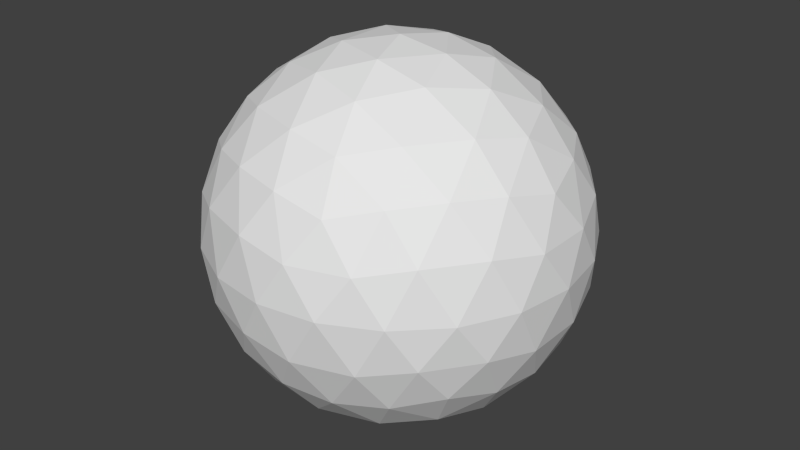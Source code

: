 # Source: skySphere.blend  (saved by Blender 2.62.0; exported with 4.5.12 LTS)
import bpy
from mathutils import Matrix  # noqa: F401  (used for matrix-valued properties, if any)

bpy.ops.wm.read_factory_settings(use_empty=True)
scene = bpy.context.scene
scene.name = 'Scene'

# ---- collections
col_collection_1 = bpy.data.collections.new('Collection 1'); scene.collection.children.link(col_collection_1)

# ---- world
world_world = bpy.data.worlds.new('World'); scene.world = world_world
world_world.color = (0.05088, 0.05088, 0.05088)
world_world.use_sun_shadow = False
world_world.sun_shadow_jitter_overblur = 0.0
world_world.cycles.sampling_method = 'MANUAL'
world_world.cycles.sample_map_resolution = 256

# ---- meshes
me_icosphere = bpy.data.meshes.new('Icosphere')
me_icosphere.from_pydata([(-0.005993, 0.0, -1.0), (0.7176, -0.5257, -0.4472), (-0.2824, -0.8506, -0.4472), (-0.9004, 0.0, -0.4472), (-0.2824, 0.8506, -0.4472), (0.7176, 0.5257, -0.4472), (0.2704, -0.8506, 0.4472), (-0.7296, -0.5257, 0.4472), (-0.7296, 0.5257, 0.4472), (0.2704, 0.8506, 0.4472), (0.8884, 0.0, 0.4472), (-0.005993, 0.0, 1.0), (-0.1684, -0.5, -0.8507), (0.4193, -0.309, -0.8507), (0.2569, -0.809, -0.5257), (0.4193, 0.309, -0.8507), (0.8447, 0.0, -0.5257), (-0.5317, 0.0, -0.8507), (-0.6942, -0.5, -0.5257), (-0.1684, 0.5, -0.8507), (-0.6942, 0.5, -0.5257), (0.2569, 0.809, -0.5257), (0.9451, 0.309, 0.0), (0.9451, -0.309, 0.0), (0.5818, -0.809, 0.0), (-0.005993, -1.0, 0.0), (-0.5938, -0.809, 0.0), (-0.9571, -0.309, 0.0), (-0.9571, 0.309, 0.0), (-0.5938, 0.809, 0.0), (-0.005993, 1.0, 0.0), (0.5818, 0.809, 0.0), (0.6822, -0.5, 0.5257), (-0.2689, -0.809, 0.5257), (-0.8566, 0.0, 0.5257), (-0.2689, 0.809, 0.5257), (0.6822, 0.5, 0.5257), (0.5197, 0.0, 0.8507), (0.1565, -0.5, 0.8507), (-0.4313, -0.309, 0.8507), (-0.4313, 0.309, 0.8507), (0.1565, 0.5, 0.8507), (-0.09044, -0.2599, -0.9619), (-0.2341, -0.702, -0.6746), (0.5912, -0.4339, -0.6746), (0.2151, -0.1606, -0.9619), (0.5068, -0.6938, -0.5057), (-0.01302, -0.8627, -0.5057), (0.5912, 0.4339, -0.6746), (0.2151, 0.1606, -0.9619), (0.8123, 0.2733, -0.5057), (0.8123, -0.2733, -0.5057), (-0.2793, 0.0, -0.9619), (-0.7442, 0.0, -0.6746), (-0.8286, -0.2599, -0.5057), (-0.5074, -0.702, -0.5057), (-0.09044, 0.2599, -0.9619), (-0.2341, 0.702, -0.6746), (-0.5074, 0.702, -0.5057), (-0.8286, 0.2599, -0.5057), (0.5068, 0.6938, -0.5057), (-0.01302, 0.8627, -0.5057), (0.8645, 0.4339, -0.2325), (0.9533, 0.1606, 0.2325), (0.8645, -0.4339, -0.2325), (0.9533, -0.1606, 0.2325), (0.6756, -0.6938, -0.2325), (0.4432, -0.8627, 0.2325), (0.1377, -0.9619, 0.2325), (-0.1497, -0.9619, -0.2325), (-0.6876, -0.6938, 0.2325), (-0.4552, -0.8627, -0.2325), (-0.9652, -0.1606, -0.2325), (-0.8765, -0.4339, 0.2325), (-0.8765, 0.4339, 0.2325), (-0.9652, 0.1606, -0.2325), (-0.6876, 0.6938, 0.2325), (-0.4552, 0.8627, -0.2325), (0.1377, 0.9619, 0.2325), (-0.1497, 0.9619, -0.2325), (0.6756, 0.6938, -0.2325), (0.4432, 0.8627, 0.2325), (0.4954, -0.702, 0.5057), (0.8166, -0.2599, 0.5057), (0.001032, -0.8627, 0.5057), (-0.5187, -0.6938, 0.5057), (-0.8243, 0.2733, 0.5057), (-0.8243, -0.2733, 0.5057), (-0.5187, 0.6938, 0.5057), (0.001032, 0.8627, 0.5057), (0.4954, 0.702, 0.5057), (0.8166, 0.2599, 0.5057), (0.2673, 0.0, 0.9619), (0.7322, 0.0, 0.6746), (0.07845, -0.2599, 0.9619), (0.2221, -0.702, 0.6746), (-0.2271, -0.1606, 0.9619), (-0.6032, -0.4339, 0.6746), (-0.6032, 0.4339, 0.6746), (-0.2271, 0.1606, 0.9619), (0.07845, 0.2599, 0.9619), (0.2221, 0.702, 0.6746), (0.0468, -0.6882, -0.7236), (0.1322, -0.4253, -0.8944), (0.3558, -0.5878, -0.7236), (0.6648, -0.1625, -0.7236), (0.4412, 0.0, -0.8944), (0.6648, 0.1625, -0.7236), (-0.6442, -0.2629, -0.7236), (-0.3678, -0.2629, -0.8944), (-0.4532, -0.5257, -0.7236), (-0.4532, 0.5257, -0.7236), (-0.3678, 0.2629, -0.8944), (-0.6442, 0.2629, -0.7236), (0.3558, 0.5878, -0.7236), (0.1322, 0.4253, -0.8944), (0.0468, 0.6882, -0.7236), (0.9412, -0.1625, -0.2764), (0.9412, 0.1625, -0.2764), (0.994, 0.0, 0.0), (0.1322, -0.9511, -0.2764), (0.4412, -0.8506, -0.2764), (0.303, -0.9511, 0.0), (-0.8678, -0.4253, -0.2764), (-0.6768, -0.6882, -0.2764), (-0.815, -0.5878, 0.0), (-0.6768, 0.6882, -0.2764), (-0.8678, 0.4253, -0.2764), (-0.815, 0.5878, 0.0), (0.4412, 0.8506, -0.2764), (0.1322, 0.9511, -0.2764), (0.303, 0.9511, 0.0), (0.6648, -0.6882, 0.2764), (0.803, -0.5878, 0.0), (0.8558, -0.4253, 0.2764), (-0.4532, -0.8506, 0.2764), (-0.315, -0.9511, 0.0), (-0.1442, -0.9511, 0.2764), (-0.9532, 0.1625, 0.2764), (-1.006, 0.0, 0.0), (-0.9532, -0.1625, 0.2764), (-0.1442, 0.9511, 0.2764), (-0.315, 0.9511, 0.0), (-0.4532, 0.8506, 0.2764), (0.8558, 0.4253, 0.2764), (0.803, 0.5878, 0.0), (0.6648, 0.6882, 0.2764), (0.4412, -0.5257, 0.7236), (0.6322, -0.2629, 0.7236), (0.3558, -0.2629, 0.8944), (-0.3678, -0.5878, 0.7236), (-0.05878, -0.6882, 0.7236), (-0.1442, -0.4253, 0.8944), (-0.6768, 0.1625, 0.7236), (-0.6768, -0.1625, 0.7236), (-0.4532, 0.0, 0.8944), (-0.05878, 0.6882, 0.7236), (-0.3678, 0.5878, 0.7236), (-0.1442, 0.4253, 0.8944), (0.6322, 0.2629, 0.7236), (0.4412, 0.5257, 0.7236), (0.3558, 0.2629, 0.8944)], [], [(102, 47, 14), (47, 102, 43), (12, 43, 102), (43, 2, 47), (102, 103, 12), (103, 102, 104), (14, 104, 102), (104, 13, 103), (44, 46, 1), (46, 44, 104), (13, 104, 44), (104, 14, 46), (45, 103, 13), (103, 45, 42), (0, 42, 45), (42, 12, 103), (105, 51, 16), (51, 105, 44), (13, 44, 105), (44, 1, 51), (105, 106, 13), (106, 105, 107), (16, 107, 105), (107, 15, 106), (48, 50, 5), (50, 48, 107), (15, 107, 48), (107, 16, 50), (49, 106, 15), (106, 49, 45), (0, 45, 49), (45, 13, 106), (108, 54, 18), (54, 108, 53), (17, 53, 108), (53, 3, 54), (108, 109, 17), (109, 108, 110), (18, 110, 108), (110, 12, 109), (43, 55, 2), (55, 43, 110), (12, 110, 43), (110, 18, 55), (42, 109, 12), (109, 42, 52), (0, 52, 42), (52, 17, 109), (111, 58, 20), (58, 111, 57), (19, 57, 111), (57, 4, 58), (111, 112, 19), (112, 111, 113), (20, 113, 111), (113, 17, 112), (53, 59, 3), (59, 53, 113), (17, 113, 53), (113, 20, 59), (52, 112, 17), (112, 52, 56), (0, 56, 52), (56, 19, 112), (114, 60, 21), (60, 114, 48), (15, 48, 114), (48, 5, 60), (114, 115, 15), (115, 114, 116), (21, 116, 114), (116, 19, 115), (57, 61, 4), (61, 57, 116), (19, 116, 57), (116, 21, 61), (56, 115, 19), (115, 56, 49), (0, 49, 56), (49, 15, 115), (117, 64, 23), (64, 117, 51), (16, 51, 117), (51, 1, 64), (117, 118, 16), (118, 117, 119), (23, 119, 117), (119, 22, 118), (63, 65, 10), (65, 63, 119), (22, 119, 63), (119, 23, 65), (62, 118, 22), (118, 62, 50), (5, 50, 62), (50, 16, 118), (120, 69, 25), (69, 120, 47), (14, 47, 120), (47, 2, 69), (120, 121, 14), (121, 120, 122), (25, 122, 120), (122, 24, 121), (67, 68, 6), (68, 67, 122), (24, 122, 67), (122, 25, 68), (66, 121, 24), (121, 66, 46), (1, 46, 66), (46, 14, 121), (123, 72, 27), (72, 123, 54), (18, 54, 123), (54, 3, 72), (123, 124, 18), (124, 123, 125), (27, 125, 123), (125, 26, 124), (70, 73, 7), (73, 70, 125), (26, 125, 70), (125, 27, 73), (71, 124, 26), (124, 71, 55), (2, 55, 71), (55, 18, 124), (126, 77, 29), (77, 126, 58), (20, 58, 126), (58, 4, 77), (126, 127, 20), (127, 126, 128), (29, 128, 126), (128, 28, 127), (74, 76, 8), (76, 74, 128), (28, 128, 74), (128, 29, 76), (75, 127, 28), (127, 75, 59), (3, 59, 75), (59, 20, 127), (129, 80, 31), (80, 129, 60), (21, 60, 129), (60, 5, 80), (129, 130, 21), (130, 129, 131), (31, 131, 129), (131, 30, 130), (78, 81, 9), (81, 78, 131), (30, 131, 78), (131, 31, 81), (79, 130, 30), (130, 79, 61), (4, 61, 79), (61, 21, 130), (132, 82, 32), (82, 132, 67), (24, 67, 132), (67, 6, 82), (132, 133, 24), (133, 132, 134), (32, 134, 132), (134, 23, 133), (65, 83, 10), (83, 65, 134), (23, 134, 65), (134, 32, 83), (64, 133, 23), (133, 64, 66), (1, 66, 64), (66, 24, 133), (135, 85, 33), (85, 135, 70), (26, 70, 135), (70, 7, 85), (135, 136, 26), (136, 135, 137), (33, 137, 135), (137, 25, 136), (68, 84, 6), (84, 68, 137), (25, 137, 68), (137, 33, 84), (69, 136, 25), (136, 69, 71), (2, 71, 69), (71, 26, 136), (138, 86, 34), (86, 138, 74), (28, 74, 138), (74, 8, 86), (138, 139, 28), (139, 138, 140), (34, 140, 138), (140, 27, 139), (73, 87, 7), (87, 73, 140), (27, 140, 73), (140, 34, 87), (72, 139, 27), (139, 72, 75), (3, 75, 72), (75, 28, 139), (141, 89, 35), (89, 141, 78), (30, 78, 141), (78, 9, 89), (141, 142, 30), (142, 141, 143), (35, 143, 141), (143, 29, 142), (76, 88, 8), (88, 76, 143), (29, 143, 76), (143, 35, 88), (77, 142, 29), (142, 77, 79), (4, 79, 77), (79, 30, 142), (144, 91, 36), (91, 144, 63), (22, 63, 144), (63, 10, 91), (144, 145, 22), (145, 144, 146), (36, 146, 144), (146, 31, 145), (81, 90, 9), (90, 81, 146), (31, 146, 81), (146, 36, 90), (80, 145, 31), (145, 80, 62), (5, 62, 80), (62, 22, 145), (147, 95, 38), (95, 147, 82), (32, 82, 147), (82, 6, 95), (147, 148, 32), (148, 147, 149), (38, 149, 147), (149, 37, 148), (92, 94, 11), (94, 92, 149), (37, 149, 92), (149, 38, 94), (93, 148, 37), (148, 93, 83), (10, 83, 93), (83, 32, 148), (150, 97, 39), (97, 150, 85), (33, 85, 150), (85, 7, 97), (150, 151, 33), (151, 150, 152), (39, 152, 150), (152, 38, 151), (94, 96, 11), (96, 94, 152), (38, 152, 94), (152, 39, 96), (95, 151, 38), (151, 95, 84), (6, 84, 95), (84, 33, 151), (153, 98, 40), (98, 153, 86), (34, 86, 153), (86, 8, 98), (153, 154, 34), (154, 153, 155), (40, 155, 153), (155, 39, 154), (96, 99, 11), (99, 96, 155), (39, 155, 96), (155, 40, 99), (97, 154, 39), (154, 97, 87), (7, 87, 97), (87, 34, 154), (156, 101, 41), (101, 156, 89), (35, 89, 156), (89, 9, 101), (156, 157, 35), (157, 156, 158), (41, 158, 156), (158, 40, 157), (99, 100, 11), (100, 99, 158), (40, 158, 99), (158, 41, 100), (98, 157, 40), (157, 98, 88), (8, 88, 98), (88, 35, 157), (159, 93, 37), (93, 159, 91), (36, 91, 159), (91, 10, 93), (159, 160, 36), (160, 159, 161), (37, 161, 159), (161, 41, 160), (100, 92, 11), (92, 100, 161), (41, 161, 100), (161, 37, 92), (101, 160, 41), (160, 101, 90), (9, 90, 101), (90, 36, 160)])
_uv = me_icosphere.uv_layers.new(name='UVMap')
_uv.uv.foreach_set('vector', [0.7445, 0.2244, 0.7067, 0.2974, 0.7579, 0.3225, 0.7067, 0.2974, 0.7445, 0.2244, 0.6727, 0.2065, 0.7153, 0.129, 0.6727, 0.2065, 0.7445, 0.2244, 0.6727, 0.2065, 0.6516, 0.2894, 0.7067, 0.2974, 0.7445, 0.2244, 0.8208, 0.167, 0.7153, 0.129, 0.8208, 0.167, 0.7445, 0.2244, 0.8115, 0.2704, 0.7579, 0.3225, 0.8115, 0.2704, 0.7445, 0.2244, 0.8115, 0.2704, 0.8784, 0.2409, 0.8208, 0.167, 0.858, 0.3235, 0.8033, 0.3608, 0.8434, 0.4079, 0.8033, 0.3608, 0.858, 0.3235, 0.8115, 0.2704, 0.8784, 0.2409, 0.8115, 0.2704, 0.858, 0.3235, 0.8115, 0.2704, 0.7579, 0.3225, 0.8033, 0.3608, 0.9139, 0.1629, 0.8208, 0.167, 0.8784, 0.2409, 0.8208, 0.167, 0.9139, 0.1629, 0.8327, 0.07616, 0.9946, 0.1009, 0.8327, 0.07616, 0.9139, 0.1629, 0.8327, 0.07616, 0.7153, 0.129, 0.8208, 0.167, 0.9117, 0.3271, 0.8895, 0.4093, 0.9353, 0.4178, 0.8895, 0.4093, 0.9117, 0.3271, 0.858, 0.3235, 0.8784, 0.2409, 0.858, 0.3235, 0.9117, 0.3271, 0.858, 0.3235, 0.8434, 0.4079, 0.8895, 0.4093, 0.9117, 0.3271, 0.9515, 0.243, 0.8784, 0.2409, 0.9515, 0.243, 0.9117, 0.3271, 0.9712, 0.3425, 0.9353, 0.4178, 0.9712, 0.3425, 0.9117, 0.3271, 0.9712, 0.3425, 1.017, 0.2759, 0.9515, 0.243, 1.021, 0.364, 0.9802, 0.4325, 1.024, 0.4523, 0.9802, 0.4325, 1.021, 0.364, 0.9712, 0.3425, 1.017, 0.2759, 0.9712, 0.3425, 1.021, 0.364, 0.9712, 0.3425, 0.9353, 0.4178, 0.9802, 0.4325, 1.01, 0.188, 0.9515, 0.243, 1.017, 0.2759, 0.9515, 0.243, 1.01, 0.188, 0.9139, 0.1629, 0.9946, 0.1009, 0.9139, 0.1629, 1.01, 0.188, 0.9139, 0.1629, 0.8784, 0.2409, 0.9515, 0.243, 0.4854, 0.1412, 0.4695, 0.2304, 0.5366, 0.2248, 0.4695, 0.2304, 0.4854, 0.1412, 0.396, 0.1757, 0.3587, 0.09289, 0.396, 0.1757, 0.4854, 0.1412, 0.396, 0.1757, 0.4105, 0.2615, 0.4695, 0.2304, 0.4854, 0.1412, 0.5866, 0.05235, 0.3587, 0.09289, 0.5866, 0.05235, 0.4854, 0.1412, 0.6016, 0.1556, 0.5366, 0.2248, 0.6016, 0.1556, 0.4854, 0.1412, 0.6016, 0.1556, 0.7153, 0.129, 0.5866, 0.05235, 0.6727, 0.2065, 0.5999, 0.2465, 0.6516, 0.2894, 0.5999, 0.2465, 0.6727, 0.2065, 0.6016, 0.1556, 0.7153, 0.129, 0.6016, 0.1556, 0.6727, 0.2065, 0.6016, 0.1556, 0.5366, 0.2248, 0.5999, 0.2465, 0.8327, 0.07616, 0.5866, 0.05235, 0.7153, 0.129, 0.5866, 0.05235, 0.8327, 0.07616, 1.163, 0.04132, 0.9946, 0.1009, 1.163, 0.04132, 0.8327, 0.07616, 0.163, 0.04132, 0.3587, 0.09289, 0.5866, 0.05235, 0.234, 0.2311, 0.245, 0.3205, 0.2938, 0.282, 0.245, 0.3205, 0.234, 0.2311, 0.1853, 0.2886, 0.1571, 0.2098, 0.1853, 0.2886, 0.234, 0.2311, 0.1853, 0.2886, 0.204, 0.3705, 0.245, 0.3205, 0.234, 0.2311, 0.2167, 0.129, 0.1571, 0.2098, 0.2167, 0.129, 0.234, 0.2311, 0.3111, 0.185, 0.2938, 0.282, 0.3111, 0.185, 0.234, 0.2311, 0.3111, 0.185, 0.3587, 0.09289, 0.2167, 0.129, 0.396, 0.1757, 0.3505, 0.2608, 0.4105, 0.2615, 0.3505, 0.2608, 0.396, 0.1757, 0.3111, 0.185, 0.3587, 0.09289, 0.3111, 0.185, 0.396, 0.1757, 0.3111, 0.185, 0.2938, 0.282, 0.3505, 0.2608, 0.163, 0.04132, 0.2167, 0.129, 0.3587, 0.09289, 0.2167, 0.129, 0.163, 0.04132, 0.1045, 0.1401, 0.9946, 0.1009, 1.105, 0.1401, 1.163, 0.04132, 0.1045, 0.1401, 0.1571, 0.2098, 0.2167, 0.129, 0.06886, 0.3301, 0.06634, 0.4214, 0.1105, 0.3961, 0.06634, 0.4214, 0.06886, 0.3301, 0.02089, 0.364, 0.01686, 0.2759, 0.02089, 0.364, 0.06886, 0.3301, 0.02089, 0.364, 0.02405, 0.4523, 0.06634, 0.4214, 0.06886, 0.3301, 0.07889, 0.2272, 0.01686, 0.2759, 0.07889, 0.2272, 0.06886, 0.3301, 0.1287, 0.3013, 0.1105, 0.3961, 0.1287, 0.3013, 0.06886, 0.3301, 0.1287, 0.3013, 0.1571, 0.2098, 0.07889, 0.2272, 0.1853, 0.2886, 0.1565, 0.3785, 0.204, 0.3705, 0.1565, 0.3785, 0.1853, 0.2886, 0.1287, 0.3013, 0.1571, 0.2098, 0.1287, 0.3013, 0.1853, 0.2886, 0.1287, 0.3013, 0.1105, 0.3961, 0.1565, 0.3785, 0.1045, 0.1401, 0.07889, 0.2272, 0.1571, 0.2098, 0.07889, 0.2272, 0.1045, 0.1401, 0.01036, 0.188, 0.9946, 0.1009, 1.01, 0.188, 1.105, 0.1401, 0.01036, 0.188, 0.01686, 0.2759, 0.07889, 0.2272, 0.9037, 0.4966, 0.8579, 0.4916, 0.8722, 0.5756, 0.8579, 0.4916, 0.9037, 0.4966, 0.8895, 0.4093, 0.9353, 0.4178, 0.8895, 0.4093, 0.9037, 0.4966, 0.8895, 0.4093, 0.8434, 0.4079, 0.8579, 0.4916, 0.9037, 0.4966, 0.9555, 0.51, 0.9353, 0.4178, 0.9555, 0.51, 0.9037, 0.4966, 0.9236, 0.5935, 0.8722, 0.5756, 0.9236, 0.5935, 0.9037, 0.4966, 0.9236, 0.5935, 0.9762, 0.6021, 0.9555, 0.51, 0.9476, 0.6741, 0.8886, 0.6588, 0.9103, 0.7402, 0.8886, 0.6588, 0.9476, 0.6741, 0.9236, 0.5935, 0.9762, 0.6021, 0.9236, 0.5935, 0.9476, 0.6741, 0.9236, 0.5935, 0.8722, 0.5756, 0.8886, 0.6588, 1.001, 0.5274, 0.9555, 0.51, 0.9762, 0.6021, 0.9555, 0.51, 1.001, 0.5274, 0.9802, 0.4325, 1.024, 0.4523, 0.9802, 0.4325, 1.001, 0.5274, 0.9802, 0.4325, 0.9353, 0.4178, 0.9555, 0.51, 0.7153, 0.3873, 0.6668, 0.3734, 0.6789, 0.4584, 0.6668, 0.3734, 0.7153, 0.3873, 0.7067, 0.2974, 0.7579, 0.3225, 0.7067, 0.2974, 0.7153, 0.3873, 0.7067, 0.2974, 0.6516, 0.2894, 0.6668, 0.3734, 0.7153, 0.3873, 0.7668, 0.4213, 0.7579, 0.3225, 0.7668, 0.4213, 0.7153, 0.3873, 0.7267, 0.4889, 0.6789, 0.4584, 0.7267, 0.4889, 0.7153, 0.3873, 0.7267, 0.4889, 0.7743, 0.5205, 0.7668, 0.4213, 0.7397, 0.5766, 0.6901, 0.5436, 0.7021, 0.6288, 0.6901, 0.5436, 0.7397, 0.5766, 0.7267, 0.4889, 0.7743, 0.5205, 0.7267, 0.4889, 0.7397, 0.5766, 0.7267, 0.4889, 0.6789, 0.4584, 0.6901, 0.5436, 0.8081, 0.4634, 0.7668, 0.4213, 0.7743, 0.5205, 0.7668, 0.4213, 0.8081, 0.4634, 0.8033, 0.3608, 0.8434, 0.4079, 0.8033, 0.3608, 0.8081, 0.4634, 0.8033, 0.3608, 0.7579, 0.3225, 0.7668, 0.4213, 0.5003, 0.3088, 0.4473, 0.3268, 0.4755, 0.398, 0.4473, 0.3268, 0.5003, 0.3088, 0.4695, 0.2304, 0.5366, 0.2248, 0.4695, 0.2304, 0.5003, 0.3088, 0.4695, 0.2304, 0.4105, 0.2615, 0.4473, 0.3268, 0.5003, 0.3088, 0.5623, 0.3167, 0.5366, 0.2248, 0.5623, 0.3167, 0.5003, 0.3088, 0.5279, 0.3996, 0.4755, 0.398, 0.5279, 0.3996, 0.5003, 0.3088, 0.5279, 0.3996, 0.5796, 0.4113, 0.5623, 0.3167, 0.5509, 0.4785, 0.4997, 0.4718, 0.523, 0.5462, 0.4997, 0.4718, 0.5509, 0.4785, 0.5279, 0.3996, 0.5796, 0.4113, 0.5279, 0.3996, 0.5509, 0.4785, 0.5279, 0.3996, 0.4755, 0.398, 0.4997, 0.4718, 0.612, 0.3471, 0.5623, 0.3167, 0.5796, 0.4113, 0.5623, 0.3167, 0.612, 0.3471, 0.5999, 0.2465, 0.6516, 0.2894, 0.5999, 0.2465, 0.612, 0.3471, 0.5999, 0.2465, 0.5366, 0.2248, 0.5623, 0.3167, 0.2836, 0.38, 0.2414, 0.4227, 0.2758, 0.4785, 0.2414, 0.4227, 0.2836, 0.38, 0.245, 0.3205, 0.2938, 0.282, 0.245, 0.3205, 0.2836, 0.38, 0.245, 0.3205, 0.204, 0.3705, 0.2414, 0.4227, 0.2836, 0.38, 0.3379, 0.3492, 0.2938, 0.282, 0.3379, 0.3492, 0.2836, 0.38, 0.3237, 0.449, 0.2758, 0.4785, 0.3237, 0.449, 0.2836, 0.38, 0.3237, 0.449, 0.3728, 0.4242, 0.3379, 0.3492, 0.3586, 0.5072, 0.3094, 0.5352, 0.3443, 0.5902, 0.3094, 0.5352, 0.3586, 0.5072, 0.3237, 0.449, 0.3728, 0.4242, 0.3237, 0.449, 0.3586, 0.5072, 0.3237, 0.449, 0.2758, 0.4785, 0.3094, 0.5352, 0.389, 0.3419, 0.3379, 0.3492, 0.3728, 0.4242, 0.3379, 0.3492, 0.389, 0.3419, 0.3505, 0.2608, 0.4105, 0.2615, 0.3505, 0.2608, 0.389, 0.3419, 0.3505, 0.2608, 0.2938, 0.282, 0.3379, 0.3492, 0.09571, 0.492, 0.05222, 0.5206, 0.08123, 0.5882, 0.05222, 0.5206, 0.09571, 0.492, 0.06634, 0.4214, 0.1105, 0.3961, 0.06634, 0.4214, 0.09571, 0.492, 0.06634, 0.4214, 0.02405, 0.4523, 0.05222, 0.5206, 0.09571, 0.492, 0.1464, 0.4676, 0.1105, 0.3961, 0.1464, 0.4676, 0.09571, 0.492, 0.1318, 0.5675, 0.08123, 0.5882, 0.1318, 0.5675, 0.09571, 0.492, 0.1318, 0.5675, 0.1807, 0.5405, 0.1464, 0.4676, 0.1688, 0.6256, 0.1139, 0.6525, 0.1539, 0.71, 0.1139, 0.6525, 0.1688, 0.6256, 0.1318, 0.5675, 0.1807, 0.5405, 0.1318, 0.5675, 0.1688, 0.6256, 0.1318, 0.5675, 0.08123, 0.5882, 0.1139, 0.6525, 0.1919, 0.4553, 0.1464, 0.4676, 0.1807, 0.5405, 0.1464, 0.4676, 0.1919, 0.4553, 0.1565, 0.3785, 0.204, 0.3705, 0.1565, 0.3785, 0.1919, 0.4553, 0.1565, 0.3785, 0.1105, 0.3961, 0.1464, 0.4676, 0.7821, 0.6198, 0.7431, 0.6794, 0.7921, 0.7187, 0.7431, 0.6794, 0.7821, 0.6198, 0.7397, 0.5766, 0.7743, 0.5205, 0.7397, 0.5766, 0.7821, 0.6198, 0.7397, 0.5766, 0.7021, 0.6288, 0.7431, 0.6794, 0.7821, 0.6198, 0.8226, 0.5504, 0.7743, 0.5205, 0.8226, 0.5504, 0.7821, 0.6198, 0.8368, 0.6513, 0.7921, 0.7187, 0.8368, 0.6513, 0.7821, 0.6198, 0.8368, 0.6513, 0.8722, 0.5756, 0.8226, 0.5504, 0.8886, 0.6588, 0.8493, 0.7406, 0.9103, 0.7402, 0.8493, 0.7406, 0.8886, 0.6588, 0.8368, 0.6513, 0.8722, 0.5756, 0.8368, 0.6513, 0.8886, 0.6588, 0.8368, 0.6513, 0.7921, 0.7187, 0.8493, 0.7406, 0.8579, 0.4916, 0.8226, 0.5504, 0.8722, 0.5756, 0.8226, 0.5504, 0.8579, 0.4916, 0.8081, 0.4634, 0.8434, 0.4079, 0.8081, 0.4634, 0.8579, 0.4916, 0.8081, 0.4634, 0.7743, 0.5205, 0.8226, 0.5504, 0.5941, 0.5068, 0.5649, 0.577, 0.6087, 0.6024, 0.5649, 0.577, 0.5941, 0.5068, 0.5509, 0.4785, 0.5796, 0.4113, 0.5509, 0.4785, 0.5941, 0.5068, 0.5509, 0.4785, 0.523, 0.5462, 0.5649, 0.577, 0.5941, 0.5068, 0.63, 0.4316, 0.5796, 0.4113, 0.63, 0.4316, 0.5941, 0.5068, 0.6446, 0.5312, 0.6087, 0.6024, 0.6446, 0.5312, 0.5941, 0.5068, 0.6446, 0.5312, 0.6789, 0.4584, 0.63, 0.4316, 0.6901, 0.5436, 0.6546, 0.6203, 0.7021, 0.6288, 0.6546, 0.6203, 0.6901, 0.5436, 0.6446, 0.5312, 0.6789, 0.4584, 0.6446, 0.5312, 0.6901, 0.5436, 0.6446, 0.5312, 0.6087, 0.6024, 0.6546, 0.6203, 0.6668, 0.3734, 0.63, 0.4316, 0.6789, 0.4584, 0.63, 0.4316, 0.6668, 0.3734, 0.612, 0.3471, 0.6516, 0.2894, 0.612, 0.3471, 0.6668, 0.3734, 0.612, 0.3471, 0.5796, 0.4113, 0.63, 0.4316, 0.4039, 0.5023, 0.3899, 0.5886, 0.4351, 0.5802, 0.3899, 0.5886, 0.4039, 0.5023, 0.3586, 0.5072, 0.3728, 0.4242, 0.3586, 0.5072, 0.4039, 0.5023, 0.3586, 0.5072, 0.3443, 0.5902, 0.3899, 0.5886, 0.4039, 0.5023, 0.4236, 0.4065, 0.3728, 0.4242, 0.4236, 0.4065, 0.4039, 0.5023, 0.4551, 0.489, 0.4351, 0.5802, 0.4551, 0.489, 0.4039, 0.5023, 0.4551, 0.489, 0.4755, 0.398, 0.4236, 0.4065, 0.4997, 0.4718, 0.4795, 0.5657, 0.523, 0.5462, 0.4795, 0.5657, 0.4997, 0.4718, 0.4551, 0.489, 0.4755, 0.398, 0.4551, 0.489, 0.4997, 0.4718, 0.4551, 0.489, 0.4351, 0.5802, 0.4795, 0.5657, 0.4473, 0.3268, 0.4236, 0.4065, 0.4755, 0.398, 0.4236, 0.4065, 0.4473, 0.3268, 0.389, 0.3419, 0.4105, 0.2615, 0.389, 0.3419, 0.4473, 0.3268, 0.389, 0.3419, 0.3728, 0.4242, 0.4236, 0.4065, 0.2172, 0.6113, 0.2089, 0.7013, 0.2597, 0.6756, 0.2089, 0.7013, 0.2172, 0.6113, 0.1688, 0.6256, 0.1807, 0.5405, 0.1688, 0.6256, 0.2172, 0.6113, 0.1688, 0.6256, 0.1539, 0.71, 0.2089, 0.7013, 0.2172, 0.6113, 0.2284, 0.5099, 0.1807, 0.5405, 0.2284, 0.5099, 0.2172, 0.6113, 0.2684, 0.5771, 0.2597, 0.6756, 0.2684, 0.5771, 0.2172, 0.6113, 0.2684, 0.5771, 0.2758, 0.4785, 0.2284, 0.5099, 0.3094, 0.5352, 0.3046, 0.6371, 0.3443, 0.5902, 0.3046, 0.6371, 0.3094, 0.5352, 0.2684, 0.5771, 0.2758, 0.4785, 0.2684, 0.5771, 0.3094, 0.5352, 0.2684, 0.5771, 0.2597, 0.6756, 0.3046, 0.6371, 0.2414, 0.4227, 0.2284, 0.5099, 0.2758, 0.4785, 0.2284, 0.5099, 0.2414, 0.4227, 0.1919, 0.4553, 0.204, 0.3705, 0.1919, 0.4553, 0.2414, 0.4227, 0.1919, 0.4553, 0.1807, 0.5405, 0.2284, 0.5099, 1.001, 0.6921, 0.9703, 0.7715, 1.038, 0.7766, 0.9703, 0.7715, 1.001, 0.6921, 0.9476, 0.6741, 0.9762, 0.6021, 0.9476, 0.6741, 1.001, 0.6921, 0.9476, 0.6741, 0.9103, 0.7402, 0.9703, 0.7715, 1.001, 0.6921, 1.029, 0.6002, 0.9762, 0.6021, 0.02909, 0.6002, 0.001285, 0.6921, 0.06402, 0.6836, 0.03841, 0.7766, 0.06402, 0.6836, 0.001285, 0.6921, 0.06402, 0.6836, 0.08123, 0.5882, 0.02909, 0.6002, 0.1139, 0.6525, 0.1022, 0.7538, 0.1539, 0.71, 0.1022, 0.7538, 0.1139, 0.6525, 0.06402, 0.6836, 0.08123, 0.5882, 0.06402, 0.6836, 0.1139, 0.6525, 0.06402, 0.6836, 0.03841, 0.7766, 0.1022, 0.7538, 0.05222, 0.5206, 0.02909, 0.6002, 0.08123, 0.5882, 0.02909, 0.6002, 0.05222, 0.5206, 0.0005963, 0.5274, 0.02405, 0.4523, 0.0005963, 0.5274, 0.05222, 0.5206, 1.001, 0.5274, 0.9762, 0.6021, 1.029, 0.6002, 0.7314, 0.7692, 0.6829, 0.7107, 0.6541, 0.7892, 0.6829, 0.7107, 0.7314, 0.7692, 0.7431, 0.6794, 0.7921, 0.7187, 0.7431, 0.6794, 0.7314, 0.7692, 0.7431, 0.6794, 0.7021, 0.6288, 0.6829, 0.7107, 0.7314, 0.7692, 0.8089, 0.8167, 0.7921, 0.7187, 0.8089, 0.8167, 0.7314, 0.7692, 0.7122, 0.8714, 0.6541, 0.7892, 0.7122, 0.8714, 0.7314, 0.7692, 0.7122, 0.8714, 0.8561, 0.91, 0.8089, 0.8167, 0.649, 0.9581, 0.6007, 0.858, 0.4921, 0.8956, 0.6007, 0.858, 0.649, 0.9581, 0.7122, 0.8714, 0.8561, 0.91, 0.7122, 0.8714, 0.649, 0.9581, 0.7122, 0.8714, 0.6541, 0.7892, 0.6007, 0.858, 0.8954, 0.8268, 0.8089, 0.8167, 0.8561, 0.91, 0.8089, 0.8167, 0.8954, 0.8268, 0.8493, 0.7406, 0.9103, 0.7402, 0.8493, 0.7406, 0.8954, 0.8268, 0.8493, 0.7406, 0.7921, 0.7187, 0.8089, 0.8167, 0.5672, 0.6678, 0.5197, 0.6338, 0.5155, 0.7213, 0.5197, 0.6338, 0.5672, 0.6678, 0.5649, 0.577, 0.6087, 0.6024, 0.5649, 0.577, 0.5672, 0.6678, 0.5649, 0.577, 0.523, 0.5462, 0.5197, 0.6338, 0.5672, 0.6678, 0.6266, 0.6972, 0.6087, 0.6024, 0.6266, 0.6972, 0.5672, 0.6678, 0.5766, 0.7705, 0.5155, 0.7213, 0.5766, 0.7705, 0.5672, 0.6678, 0.5766, 0.7705, 0.6541, 0.7892, 0.6266, 0.6972, 0.6007, 0.858, 0.5087, 0.8088, 0.4921, 0.8956, 0.5087, 0.8088, 0.6007, 0.858, 0.5766, 0.7705, 0.6541, 0.7892, 0.5766, 0.7705, 0.6007, 0.858, 0.5766, 0.7705, 0.5155, 0.7213, 0.5087, 0.8088, 0.6829, 0.7107, 0.6266, 0.6972, 0.6541, 0.7892, 0.6266, 0.6972, 0.6829, 0.7107, 0.6546, 0.6203, 0.7021, 0.6288, 0.6546, 0.6203, 0.6829, 0.7107, 0.6546, 0.6203, 0.6087, 0.6024, 0.6266, 0.6972, 0.4118, 0.6701, 0.3588, 0.6738, 0.3791, 0.7558, 0.3588, 0.6738, 0.4118, 0.6701, 0.3899, 0.5886, 0.4351, 0.5802, 0.3899, 0.5886, 0.4118, 0.6701, 0.3899, 0.5886, 0.3443, 0.5902, 0.3588, 0.6738, 0.4118, 0.6701, 0.4706, 0.6549, 0.4351, 0.5802, 0.4706, 0.6549, 0.4118, 0.6701, 0.451, 0.7537, 0.3791, 0.7558, 0.451, 0.7537, 0.4118, 0.6701, 0.451, 0.7537, 0.5155, 0.7213, 0.4706, 0.6549, 0.5087, 0.8088, 0.4141, 0.8334, 0.4921, 0.8956, 0.4141, 0.8334, 0.5087, 0.8088, 0.451, 0.7537, 0.5155, 0.7213, 0.451, 0.7537, 0.5087, 0.8088, 0.451, 0.7537, 0.3791, 0.7558, 0.4141, 0.8334, 0.5197, 0.6338, 0.4706, 0.6549, 0.5155, 0.7213, 0.4706, 0.6549, 0.5197, 0.6338, 0.4795, 0.5657, 0.523, 0.5462, 0.4795, 0.5657, 0.5197, 0.6338, 0.4795, 0.5657, 0.4351, 0.5802, 0.4706, 0.6549, 0.247, 0.7737, 0.1757, 0.7928, 0.2197, 0.8697, 0.1757, 0.7928, 0.247, 0.7737, 0.2089, 0.7013, 0.2597, 0.6756, 0.2089, 0.7013, 0.247, 0.7737, 0.2089, 0.7013, 0.1539, 0.71, 0.1757, 0.7928, 0.247, 0.7737, 0.313, 0.727, 0.2597, 0.6756, 0.313, 0.727, 0.247, 0.7737, 0.3229, 0.8299, 0.2197, 0.8697, 0.3229, 0.8299, 0.247, 0.7737, 0.3229, 0.8299, 0.3791, 0.7558, 0.313, 0.727, 0.4141, 0.8334, 0.3367, 0.9206, 0.4921, 0.8956, 0.3367, 0.9206, 0.4141, 0.8334, 0.3229, 0.8299, 0.3791, 0.7558, 0.3229, 0.8299, 0.4141, 0.8334, 0.3229, 0.8299, 0.2197, 0.8697, 0.3367, 0.9206, 0.3588, 0.6738, 0.313, 0.727, 0.3791, 0.7558, 0.313, 0.727, 0.3588, 0.6738, 0.3046, 0.6371, 0.3443, 0.5902, 0.3046, 0.6371, 0.3588, 0.6738, 0.3046, 0.6371, 0.2597, 0.6756, 0.313, 0.727, 0.987, 0.8614, 0.8954, 0.8268, 0.8561, 0.91, 0.8954, 0.8268, 0.987, 0.8614, 0.9703, 0.7715, 1.038, 0.7766, 0.9703, 0.7715, 0.987, 0.8614, 0.9703, 0.7715, 0.9103, 0.7402, 0.8954, 0.8268, 0.987, 0.8614, 1.105, 0.8452, 1.038, 0.7766, 1.105, 0.8452, 0.987, 0.8614, 1.096, 0.9492, 0.8561, 0.91, 1.096, 0.9492, 0.987, 0.8614, 0.09646, 0.9492, 0.2197, 0.8697, 0.1051, 0.8452, 0.3367, 0.9206, 0.649, 0.9581, 0.4921, 0.8956, 0.649, 0.9581, 0.3367, 0.9206, 1.096, 0.9492, 0.2197, 0.8697, 0.09646, 0.9492, 0.3367, 0.9206, 1.096, 0.9492, 0.8561, 0.91, 0.649, 0.9581, 0.1757, 0.7928, 0.1051, 0.8452, 0.2197, 0.8697, 0.1051, 0.8452, 0.1757, 0.7928, 0.1022, 0.7538, 0.1539, 0.71, 0.1022, 0.7538, 0.1757, 0.7928, 0.1022, 0.7538, 0.03841, 0.7766, 0.1051, 0.8452])
me_icosphere.use_remesh_preserve_volume = False
me_icosphere.use_remesh_preserve_attributes = False
me_icosphere.use_mirror_vertex_groups = False
me_icosphere.update()

# ---- objects
ob_icosphere = bpy.data.objects.new('Icosphere', me_icosphere)

# ---- transforms, parenting, visibility, modifiers, constraints
ob_icosphere.location = (0.0, 0.0, 0.0)
ob_icosphere.lineart.crease_threshold = 0.0

# ---- collection membership
col_collection_1.objects.link(ob_icosphere)

# ---- scene / render settings (as saved in the file)
scene.frame_start = 1; scene.frame_end = 250; scene.frame_set(1)
scene.render.engine = 'BLENDER_EEVEE_NEXT'
scene.render.image_settings.color_mode = 'RGB'
scene.render.image_settings.compression = 90
scene.render.resolution_percentage = 50
scene.render.dither_intensity = 0.0
scene.render.bake_margin = 2
scene.render.bake_bias = 0.0
scene.cycles.use_denoising = False
scene.cycles.samples = 10
scene.cycles.sampling_pattern = 'TABULATED_SOBOL'
scene.cycles.light_sampling_threshold = 0.0
scene.cycles.use_adaptive_sampling = False
scene.cycles.use_light_tree = False
scene.cycles.blur_glossy = 0.0
scene.cycles.volume_bounces = 1
scene.cycles.pixel_filter_type = 'GAUSSIAN'
scene.cycles.sample_clamp_indirect = 0.0
scene.view_settings.view_transform = 'Standard'
bpy.context.view_layer.update()

# ---- added for rendering (the .blend has no active camera and no usable light): camera, sun
cam_auto = bpy.data.cameras.new('AutoCamera')
cam_auto.lens = 50.0
cam_auto.sensor_width = 36.0
cam_auto.clip_end = 1000.0
ob_auto_camera = bpy.data.objects.new('AutoCamera', cam_auto)
scene.collection.objects.link(ob_auto_camera)
ob_auto_camera.location = (3.19908, -3.84609, 2.56406)
ob_auto_camera.rotation_euler = (1.09748, -7.21219e-08, 0.694738)
scene.camera = ob_auto_camera
light_auto_sun = bpy.data.lights.new('AutoSun', 'SUN')
light_auto_sun.energy = 3.0
light_auto_sun.angle = 0.0523599
ob_auto_sun = bpy.data.objects.new('AutoSun', light_auto_sun)
scene.collection.objects.link(ob_auto_sun)
ob_auto_sun.rotation_euler = (0.872665, 0.174533, 0.523599)
bpy.context.view_layer.update()
